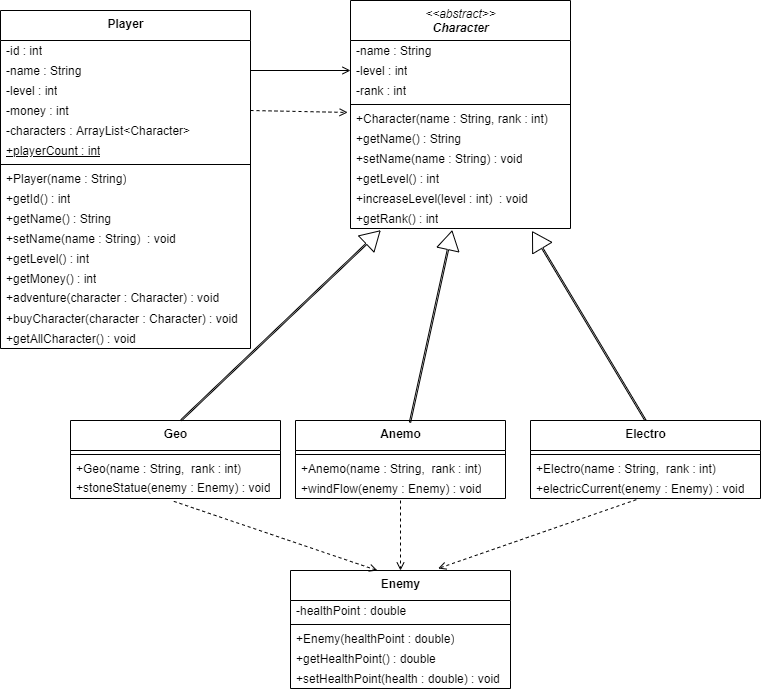

The diagram above was exported from draw.io. Its source (the exported page's mxGraphModel, read from the mxfile embedded in the PNG):
<mxGraphModel dx="1422" dy="762" grid="1" gridSize="10" guides="1" tooltips="1" connect="1" arrows="1" fold="1" page="1" pageScale="1" pageWidth="850" pageHeight="1100" math="0" shadow="0">
  <root>
    <mxCell id="0" />
    <mxCell id="1" parent="0" />
    <mxCell id="1PQX8bC4Iuq2fxXuK5TR-1" value="&lt;b&gt;Player&lt;/b&gt;" style="swimlane;fontStyle=0;align=center;verticalAlign=top;childLayout=stackLayout;horizontal=1;startSize=30;horizontalStack=0;resizeParent=1;resizeParentMax=0;resizeLast=0;collapsible=0;marginBottom=0;html=1;" parent="1" vertex="1">
      <mxGeometry x="40" y="30" width="250" height="338" as="geometry" />
    </mxCell>
    <mxCell id="1PQX8bC4Iuq2fxXuK5TR-3" value="-id : int" style="text;html=1;strokeColor=none;fillColor=none;align=left;verticalAlign=middle;spacingLeft=4;spacingRight=4;overflow=hidden;rotatable=0;points=[[0,0.5],[1,0.5]];portConstraint=eastwest;" parent="1PQX8bC4Iuq2fxXuK5TR-1" vertex="1">
      <mxGeometry y="30" width="250" height="20" as="geometry" />
    </mxCell>
    <mxCell id="1PQX8bC4Iuq2fxXuK5TR-37" value="-name : String" style="text;html=1;strokeColor=none;fillColor=none;align=left;verticalAlign=middle;spacingLeft=4;spacingRight=4;overflow=hidden;rotatable=0;points=[[0,0.5],[1,0.5]];portConstraint=eastwest;" parent="1PQX8bC4Iuq2fxXuK5TR-1" vertex="1">
      <mxGeometry y="50" width="250" height="20" as="geometry" />
    </mxCell>
    <mxCell id="1PQX8bC4Iuq2fxXuK5TR-13" value="-level : int" style="text;html=1;strokeColor=none;fillColor=none;align=left;verticalAlign=middle;spacingLeft=4;spacingRight=4;overflow=hidden;rotatable=0;points=[[0,0.5],[1,0.5]];portConstraint=eastwest;" parent="1PQX8bC4Iuq2fxXuK5TR-1" vertex="1">
      <mxGeometry y="70" width="250" height="20" as="geometry" />
    </mxCell>
    <mxCell id="1PQX8bC4Iuq2fxXuK5TR-14" value="-money : int" style="text;html=1;strokeColor=none;fillColor=none;align=left;verticalAlign=middle;spacingLeft=4;spacingRight=4;overflow=hidden;rotatable=0;points=[[0,0.5],[1,0.5]];portConstraint=eastwest;" parent="1PQX8bC4Iuq2fxXuK5TR-1" vertex="1">
      <mxGeometry y="90" width="250" height="20" as="geometry" />
    </mxCell>
    <mxCell id="1PQX8bC4Iuq2fxXuK5TR-5" value="-characters : ArrayList&amp;lt;Character&amp;gt;" style="text;html=1;strokeColor=none;fillColor=none;align=left;verticalAlign=middle;spacingLeft=4;spacingRight=4;overflow=hidden;rotatable=0;points=[[0,0.5],[1,0.5]];portConstraint=eastwest;" parent="1PQX8bC4Iuq2fxXuK5TR-1" vertex="1">
      <mxGeometry y="110" width="250" height="20" as="geometry" />
    </mxCell>
    <mxCell id="1PQX8bC4Iuq2fxXuK5TR-76" value="&lt;u&gt;+playerCount : int&lt;/u&gt;" style="text;html=1;strokeColor=none;fillColor=none;align=left;verticalAlign=middle;spacingLeft=4;spacingRight=4;overflow=hidden;rotatable=0;points=[[0,0.5],[1,0.5]];portConstraint=eastwest;" parent="1PQX8bC4Iuq2fxXuK5TR-1" vertex="1">
      <mxGeometry y="130" width="250" height="20" as="geometry" />
    </mxCell>
    <mxCell id="1PQX8bC4Iuq2fxXuK5TR-6" value="" style="line;strokeWidth=1;fillColor=none;align=left;verticalAlign=middle;spacingTop=-1;spacingLeft=3;spacingRight=3;rotatable=0;labelPosition=right;points=[];portConstraint=eastwest;" parent="1PQX8bC4Iuq2fxXuK5TR-1" vertex="1">
      <mxGeometry y="150" width="250" height="8" as="geometry" />
    </mxCell>
    <mxCell id="1PQX8bC4Iuq2fxXuK5TR-36" value="+Player(name : String)" style="text;html=1;strokeColor=none;fillColor=none;align=left;verticalAlign=middle;spacingLeft=4;spacingRight=4;overflow=hidden;rotatable=0;points=[[0,0.5],[1,0.5]];portConstraint=eastwest;" parent="1PQX8bC4Iuq2fxXuK5TR-1" vertex="1">
      <mxGeometry y="158" width="250" height="20" as="geometry" />
    </mxCell>
    <mxCell id="1PQX8bC4Iuq2fxXuK5TR-17" value="+getId() : int" style="text;html=1;strokeColor=none;fillColor=none;align=left;verticalAlign=middle;spacingLeft=4;spacingRight=4;overflow=hidden;rotatable=0;points=[[0,0.5],[1,0.5]];portConstraint=eastwest;" parent="1PQX8bC4Iuq2fxXuK5TR-1" vertex="1">
      <mxGeometry y="178" width="250" height="20" as="geometry" />
    </mxCell>
    <mxCell id="1PQX8bC4Iuq2fxXuK5TR-39" value="+getName() : String" style="text;html=1;strokeColor=none;fillColor=none;align=left;verticalAlign=middle;spacingLeft=4;spacingRight=4;overflow=hidden;rotatable=0;points=[[0,0.5],[1,0.5]];portConstraint=eastwest;" parent="1PQX8bC4Iuq2fxXuK5TR-1" vertex="1">
      <mxGeometry y="198" width="250" height="20" as="geometry" />
    </mxCell>
    <mxCell id="1PQX8bC4Iuq2fxXuK5TR-38" value="+setName(name : String)&amp;nbsp;&amp;nbsp;: void" style="text;html=1;strokeColor=none;fillColor=none;align=left;verticalAlign=middle;spacingLeft=4;spacingRight=4;overflow=hidden;rotatable=0;points=[[0,0.5],[1,0.5]];portConstraint=eastwest;" parent="1PQX8bC4Iuq2fxXuK5TR-1" vertex="1">
      <mxGeometry y="218" width="250" height="20" as="geometry" />
    </mxCell>
    <mxCell id="1PQX8bC4Iuq2fxXuK5TR-19" value="+getLevel() : int" style="text;html=1;strokeColor=none;fillColor=none;align=left;verticalAlign=middle;spacingLeft=4;spacingRight=4;overflow=hidden;rotatable=0;points=[[0,0.5],[1,0.5]];portConstraint=eastwest;" parent="1PQX8bC4Iuq2fxXuK5TR-1" vertex="1">
      <mxGeometry y="238" width="250" height="20" as="geometry" />
    </mxCell>
    <mxCell id="1PQX8bC4Iuq2fxXuK5TR-21" value="+getMoney() : int" style="text;html=1;strokeColor=none;fillColor=none;align=left;verticalAlign=middle;spacingLeft=4;spacingRight=4;overflow=hidden;rotatable=0;points=[[0,0.5],[1,0.5]];portConstraint=eastwest;" parent="1PQX8bC4Iuq2fxXuK5TR-1" vertex="1">
      <mxGeometry y="258" width="250" height="20" as="geometry" />
    </mxCell>
    <mxCell id="1PQX8bC4Iuq2fxXuK5TR-8" value="+adventure(character&amp;nbsp;: Character)&amp;nbsp;: void&lt;br&gt;&amp;nbsp;" style="text;html=1;strokeColor=none;fillColor=none;align=left;verticalAlign=middle;spacingLeft=4;spacingRight=4;overflow=hidden;rotatable=0;points=[[0,0.5],[1,0.5]];portConstraint=eastwest;" parent="1PQX8bC4Iuq2fxXuK5TR-1" vertex="1">
      <mxGeometry y="278" width="250" height="20" as="geometry" />
    </mxCell>
    <mxCell id="1PQX8bC4Iuq2fxXuK5TR-23" value="+buyCharacter(character&amp;nbsp;: Character)&amp;nbsp;: void" style="text;html=1;strokeColor=none;fillColor=none;align=left;verticalAlign=middle;spacingLeft=4;spacingRight=4;overflow=hidden;rotatable=0;points=[[0,0.5],[1,0.5]];portConstraint=eastwest;" parent="1PQX8bC4Iuq2fxXuK5TR-1" vertex="1">
      <mxGeometry y="298" width="250" height="20" as="geometry" />
    </mxCell>
    <mxCell id="ndYHYhcOpWQDM8C-JVDO-3" value="+getAllCharacter() : void" style="text;html=1;strokeColor=none;fillColor=none;align=left;verticalAlign=middle;spacingLeft=4;spacingRight=4;overflow=hidden;rotatable=0;points=[[0,0.5],[1,0.5]];portConstraint=eastwest;" parent="1PQX8bC4Iuq2fxXuK5TR-1" vertex="1">
      <mxGeometry y="318" width="250" height="20" as="geometry" />
    </mxCell>
    <mxCell id="1PQX8bC4Iuq2fxXuK5TR-24" value="&lt;i&gt;&amp;lt;&amp;lt;abstract&amp;gt;&amp;gt;&lt;br&gt;&lt;b&gt;Character&lt;/b&gt;&lt;/i&gt;" style="swimlane;fontStyle=0;align=center;verticalAlign=top;childLayout=stackLayout;horizontal=1;startSize=40;horizontalStack=0;resizeParent=1;resizeParentMax=0;resizeLast=0;collapsible=0;marginBottom=0;html=1;" parent="1" vertex="1">
      <mxGeometry x="390" y="20" width="220" height="228" as="geometry" />
    </mxCell>
    <mxCell id="1PQX8bC4Iuq2fxXuK5TR-25" value="-name : String" style="text;html=1;strokeColor=none;fillColor=none;align=left;verticalAlign=middle;spacingLeft=4;spacingRight=4;overflow=hidden;rotatable=0;points=[[0,0.5],[1,0.5]];portConstraint=eastwest;" parent="1PQX8bC4Iuq2fxXuK5TR-24" vertex="1">
      <mxGeometry y="40" width="220" height="20" as="geometry" />
    </mxCell>
    <mxCell id="1PQX8bC4Iuq2fxXuK5TR-26" value="-level : int" style="text;html=1;strokeColor=none;fillColor=none;align=left;verticalAlign=middle;spacingLeft=4;spacingRight=4;overflow=hidden;rotatable=0;points=[[0,0.5],[1,0.5]];portConstraint=eastwest;" parent="1PQX8bC4Iuq2fxXuK5TR-24" vertex="1">
      <mxGeometry y="60" width="220" height="20" as="geometry" />
    </mxCell>
    <mxCell id="1PQX8bC4Iuq2fxXuK5TR-35" value="-rank : int" style="text;html=1;strokeColor=none;fillColor=none;align=left;verticalAlign=middle;spacingLeft=4;spacingRight=4;overflow=hidden;rotatable=0;points=[[0,0.5],[1,0.5]];portConstraint=eastwest;" parent="1PQX8bC4Iuq2fxXuK5TR-24" vertex="1">
      <mxGeometry y="80" width="220" height="20" as="geometry" />
    </mxCell>
    <mxCell id="1PQX8bC4Iuq2fxXuK5TR-29" value="" style="line;strokeWidth=1;fillColor=none;align=left;verticalAlign=middle;spacingTop=-1;spacingLeft=3;spacingRight=3;rotatable=0;labelPosition=right;points=[];portConstraint=eastwest;" parent="1PQX8bC4Iuq2fxXuK5TR-24" vertex="1">
      <mxGeometry y="100" width="220" height="8" as="geometry" />
    </mxCell>
    <mxCell id="1PQX8bC4Iuq2fxXuK5TR-84" value="+Character(name : String, rank : int)" style="text;html=1;strokeColor=none;fillColor=none;align=left;verticalAlign=middle;spacingLeft=4;spacingRight=4;overflow=hidden;rotatable=0;points=[[0,0.5],[1,0.5]];portConstraint=eastwest;" parent="1PQX8bC4Iuq2fxXuK5TR-24" vertex="1">
      <mxGeometry y="108" width="220" height="20" as="geometry" />
    </mxCell>
    <mxCell id="1PQX8bC4Iuq2fxXuK5TR-45" value="+getName() : String" style="text;html=1;strokeColor=none;fillColor=none;align=left;verticalAlign=middle;spacingLeft=4;spacingRight=4;overflow=hidden;rotatable=0;points=[[0,0.5],[1,0.5]];portConstraint=eastwest;" parent="1PQX8bC4Iuq2fxXuK5TR-24" vertex="1">
      <mxGeometry y="128" width="220" height="20" as="geometry" />
    </mxCell>
    <mxCell id="1PQX8bC4Iuq2fxXuK5TR-46" value="+setName(name : String)&amp;nbsp;: void" style="text;html=1;strokeColor=none;fillColor=none;align=left;verticalAlign=middle;spacingLeft=4;spacingRight=4;overflow=hidden;rotatable=0;points=[[0,0.5],[1,0.5]];portConstraint=eastwest;" parent="1PQX8bC4Iuq2fxXuK5TR-24" vertex="1">
      <mxGeometry y="148" width="220" height="20" as="geometry" />
    </mxCell>
    <mxCell id="1PQX8bC4Iuq2fxXuK5TR-31" value="+getLevel() : int" style="text;html=1;strokeColor=none;fillColor=none;align=left;verticalAlign=middle;spacingLeft=4;spacingRight=4;overflow=hidden;rotatable=0;points=[[0,0.5],[1,0.5]];portConstraint=eastwest;" parent="1PQX8bC4Iuq2fxXuK5TR-24" vertex="1">
      <mxGeometry y="168" width="220" height="20" as="geometry" />
    </mxCell>
    <mxCell id="ndYHYhcOpWQDM8C-JVDO-2" value="+increaseLevel(level : int)&amp;nbsp;&amp;nbsp;: void" style="text;html=1;strokeColor=none;fillColor=none;align=left;verticalAlign=middle;spacingLeft=4;spacingRight=4;overflow=hidden;rotatable=0;points=[[0,0.5],[1,0.5]];portConstraint=eastwest;" parent="1PQX8bC4Iuq2fxXuK5TR-24" vertex="1">
      <mxGeometry y="188" width="220" height="20" as="geometry" />
    </mxCell>
    <mxCell id="1PQX8bC4Iuq2fxXuK5TR-47" value="+getRank() : int" style="text;html=1;strokeColor=none;fillColor=none;align=left;verticalAlign=middle;spacingLeft=4;spacingRight=4;overflow=hidden;rotatable=0;points=[[0,0.5],[1,0.5]];portConstraint=eastwest;" parent="1PQX8bC4Iuq2fxXuK5TR-24" vertex="1">
      <mxGeometry y="208" width="220" height="20" as="geometry" />
    </mxCell>
    <mxCell id="1PQX8bC4Iuq2fxXuK5TR-42" value="" style="endArrow=open;html=1;rounded=0;exitX=1;exitY=0.5;exitDx=0;exitDy=0;entryX=0;entryY=0.5;entryDx=0;entryDy=0;strokeColor=default;endFill=0;" parent="1" source="1PQX8bC4Iuq2fxXuK5TR-37" target="1PQX8bC4Iuq2fxXuK5TR-26" edge="1">
      <mxGeometry width="50" height="50" relative="1" as="geometry">
        <mxPoint x="350" y="230" as="sourcePoint" />
        <mxPoint x="380" y="178" as="targetPoint" />
      </mxGeometry>
    </mxCell>
    <mxCell id="1PQX8bC4Iuq2fxXuK5TR-44" value="" style="endArrow=open;html=1;rounded=0;exitX=1;exitY=0.5;exitDx=0;exitDy=0;entryX=-0.013;entryY=0.197;entryDx=0;entryDy=0;strokeColor=default;endFill=0;dashed=1;entryPerimeter=0;" parent="1" source="1PQX8bC4Iuq2fxXuK5TR-14" target="1PQX8bC4Iuq2fxXuK5TR-84" edge="1">
      <mxGeometry width="50" height="50" relative="1" as="geometry">
        <mxPoint x="260" y="200" as="sourcePoint" />
        <mxPoint x="380" y="200" as="targetPoint" />
      </mxGeometry>
    </mxCell>
    <mxCell id="1PQX8bC4Iuq2fxXuK5TR-48" value="&lt;b&gt;Geo&lt;/b&gt;" style="swimlane;fontStyle=0;align=center;verticalAlign=top;childLayout=stackLayout;horizontal=1;startSize=30;horizontalStack=0;resizeParent=1;resizeParentMax=0;resizeLast=0;collapsible=0;marginBottom=0;html=1;" parent="1" vertex="1">
      <mxGeometry x="110" y="440" width="210" height="78" as="geometry" />
    </mxCell>
    <mxCell id="1PQX8bC4Iuq2fxXuK5TR-52" value="" style="line;strokeWidth=1;fillColor=none;align=left;verticalAlign=middle;spacingTop=-1;spacingLeft=3;spacingRight=3;rotatable=0;labelPosition=right;points=[];portConstraint=eastwest;" parent="1PQX8bC4Iuq2fxXuK5TR-48" vertex="1">
      <mxGeometry y="30" width="210" height="8" as="geometry" />
    </mxCell>
    <mxCell id="1PQX8bC4Iuq2fxXuK5TR-81" value="+Geo(name : String,&amp;nbsp; rank : int)" style="text;html=1;strokeColor=none;fillColor=none;align=left;verticalAlign=middle;spacingLeft=4;spacingRight=4;overflow=hidden;rotatable=0;points=[[0,0.5],[1,0.5]];portConstraint=eastwest;" parent="1PQX8bC4Iuq2fxXuK5TR-48" vertex="1">
      <mxGeometry y="38" width="210" height="20" as="geometry" />
    </mxCell>
    <mxCell id="1PQX8bC4Iuq2fxXuK5TR-53" value="+stoneStatue(enemy : Enemy)&amp;nbsp;: void&lt;br&gt;&amp;nbsp;" style="text;html=1;strokeColor=none;fillColor=none;align=left;verticalAlign=middle;spacingLeft=4;spacingRight=4;overflow=hidden;rotatable=0;points=[[0,0.5],[1,0.5]];portConstraint=eastwest;" parent="1PQX8bC4Iuq2fxXuK5TR-48" vertex="1">
      <mxGeometry y="58" width="210" height="20" as="geometry" />
    </mxCell>
    <mxCell id="1PQX8bC4Iuq2fxXuK5TR-57" value="&lt;b&gt;Anemo&lt;/b&gt;" style="swimlane;fontStyle=0;align=center;verticalAlign=top;childLayout=stackLayout;horizontal=1;startSize=30;horizontalStack=0;resizeParent=1;resizeParentMax=0;resizeLast=0;collapsible=0;marginBottom=0;html=1;" parent="1" vertex="1">
      <mxGeometry x="335" y="440" width="210" height="78" as="geometry" />
    </mxCell>
    <mxCell id="1PQX8bC4Iuq2fxXuK5TR-61" value="" style="line;strokeWidth=1;fillColor=none;align=left;verticalAlign=middle;spacingTop=-1;spacingLeft=3;spacingRight=3;rotatable=0;labelPosition=right;points=[];portConstraint=eastwest;" parent="1PQX8bC4Iuq2fxXuK5TR-57" vertex="1">
      <mxGeometry y="30" width="210" height="8" as="geometry" />
    </mxCell>
    <mxCell id="1PQX8bC4Iuq2fxXuK5TR-82" value="+Anemo(name : String,&amp;nbsp; rank : int)" style="text;html=1;strokeColor=none;fillColor=none;align=left;verticalAlign=middle;spacingLeft=4;spacingRight=4;overflow=hidden;rotatable=0;points=[[0,0.5],[1,0.5]];portConstraint=eastwest;" parent="1PQX8bC4Iuq2fxXuK5TR-57" vertex="1">
      <mxGeometry y="38" width="210" height="20" as="geometry" />
    </mxCell>
    <mxCell id="1PQX8bC4Iuq2fxXuK5TR-62" value="+windFlow(enemy : Enemy)&amp;nbsp;: void" style="text;html=1;strokeColor=none;fillColor=none;align=left;verticalAlign=middle;spacingLeft=4;spacingRight=4;overflow=hidden;rotatable=0;points=[[0,0.5],[1,0.5]];portConstraint=eastwest;" parent="1PQX8bC4Iuq2fxXuK5TR-57" vertex="1">
      <mxGeometry y="58" width="210" height="20" as="geometry" />
    </mxCell>
    <mxCell id="1PQX8bC4Iuq2fxXuK5TR-66" value="&lt;b&gt;Electro&lt;/b&gt;" style="swimlane;fontStyle=0;align=center;verticalAlign=top;childLayout=stackLayout;horizontal=1;startSize=30;horizontalStack=0;resizeParent=1;resizeParentMax=0;resizeLast=0;collapsible=0;marginBottom=0;html=1;" parent="1" vertex="1">
      <mxGeometry x="570" y="440" width="230" height="78" as="geometry" />
    </mxCell>
    <mxCell id="1PQX8bC4Iuq2fxXuK5TR-70" value="" style="line;strokeWidth=1;fillColor=none;align=left;verticalAlign=middle;spacingTop=-1;spacingLeft=3;spacingRight=3;rotatable=0;labelPosition=right;points=[];portConstraint=eastwest;" parent="1PQX8bC4Iuq2fxXuK5TR-66" vertex="1">
      <mxGeometry y="30" width="230" height="8" as="geometry" />
    </mxCell>
    <mxCell id="1PQX8bC4Iuq2fxXuK5TR-83" value="+Electro(name : String,&amp;nbsp; rank : int)" style="text;html=1;strokeColor=none;fillColor=none;align=left;verticalAlign=middle;spacingLeft=4;spacingRight=4;overflow=hidden;rotatable=0;points=[[0,0.5],[1,0.5]];portConstraint=eastwest;" parent="1PQX8bC4Iuq2fxXuK5TR-66" vertex="1">
      <mxGeometry y="38" width="230" height="20" as="geometry" />
    </mxCell>
    <mxCell id="1PQX8bC4Iuq2fxXuK5TR-71" value="+electricCurrent(enemy : Enemy)&amp;nbsp;: void" style="text;html=1;strokeColor=none;fillColor=none;align=left;verticalAlign=middle;spacingLeft=4;spacingRight=4;overflow=hidden;rotatable=0;points=[[0,0.5],[1,0.5]];portConstraint=eastwest;" parent="1PQX8bC4Iuq2fxXuK5TR-66" vertex="1">
      <mxGeometry y="58" width="230" height="20" as="geometry" />
    </mxCell>
    <mxCell id="1PQX8bC4Iuq2fxXuK5TR-77" value="" style="endArrow=none;html=1;rounded=0;entryX=0.526;entryY=0;entryDx=0;entryDy=0;endFill=0;entryPerimeter=0;shape=flexArrow;endWidth=8.850574712643677;endSize=3.5333333333333337;width=1.3793103448275863;startArrow=block;exitX=0.136;exitY=1.1;exitDx=0;exitDy=0;exitPerimeter=0;" parent="1" source="1PQX8bC4Iuq2fxXuK5TR-47" target="1PQX8bC4Iuq2fxXuK5TR-48" edge="1">
      <mxGeometry width="50" height="50" relative="1" as="geometry">
        <mxPoint x="420" y="270" as="sourcePoint" />
        <mxPoint x="400" y="330" as="targetPoint" />
      </mxGeometry>
    </mxCell>
    <mxCell id="1PQX8bC4Iuq2fxXuK5TR-79" value="" style="endArrow=none;html=1;rounded=0;entryX=0.545;entryY=0.027;entryDx=0;entryDy=0;endFill=0;entryPerimeter=0;shape=flexArrow;endWidth=10.517241379310345;endSize=4.325;width=1.3793103448275863;startArrow=block;exitX=0.462;exitY=1.1;exitDx=0;exitDy=0;exitPerimeter=0;" parent="1" source="1PQX8bC4Iuq2fxXuK5TR-47" target="1PQX8bC4Iuq2fxXuK5TR-57" edge="1">
      <mxGeometry width="50" height="50" relative="1" as="geometry">
        <mxPoint x="490" y="270" as="sourcePoint" />
        <mxPoint x="240.00000000000006" y="416.7600000000001" as="targetPoint" />
      </mxGeometry>
    </mxCell>
    <mxCell id="1PQX8bC4Iuq2fxXuK5TR-80" value="" style="endArrow=none;html=1;rounded=0;entryX=0.5;entryY=0;entryDx=0;entryDy=0;endFill=0;shape=flexArrow;endWidth=13.017241379310345;endSize=3.466666666666667;width=1.3793103448275863;startArrow=block;exitX=0.826;exitY=1.142;exitDx=0;exitDy=0;exitPerimeter=0;" parent="1" source="1PQX8bC4Iuq2fxXuK5TR-47" target="1PQX8bC4Iuq2fxXuK5TR-66" edge="1">
      <mxGeometry width="50" height="50" relative="1" as="geometry">
        <mxPoint x="580" y="270" as="sourcePoint" />
        <mxPoint x="489.99999999999994" y="421.56600000000003" as="targetPoint" />
      </mxGeometry>
    </mxCell>
    <mxCell id="1PQX8bC4Iuq2fxXuK5TR-85" value="&lt;b&gt;Enemy&lt;/b&gt;" style="swimlane;fontStyle=0;align=center;verticalAlign=top;childLayout=stackLayout;horizontal=1;startSize=30;horizontalStack=0;resizeParent=1;resizeParentMax=0;resizeLast=0;collapsible=0;marginBottom=0;html=1;" parent="1" vertex="1">
      <mxGeometry x="330" y="590" width="220" height="118" as="geometry" />
    </mxCell>
    <mxCell id="1PQX8bC4Iuq2fxXuK5TR-86" value="-healthPoint : double" style="text;html=1;strokeColor=none;fillColor=none;align=left;verticalAlign=middle;spacingLeft=4;spacingRight=4;overflow=hidden;rotatable=0;points=[[0,0.5],[1,0.5]];portConstraint=eastwest;" parent="1PQX8bC4Iuq2fxXuK5TR-85" vertex="1">
      <mxGeometry y="30" width="220" height="20" as="geometry" />
    </mxCell>
    <mxCell id="1PQX8bC4Iuq2fxXuK5TR-89" value="" style="line;strokeWidth=1;fillColor=none;align=left;verticalAlign=middle;spacingTop=-1;spacingLeft=3;spacingRight=3;rotatable=0;labelPosition=right;points=[];portConstraint=eastwest;" parent="1PQX8bC4Iuq2fxXuK5TR-85" vertex="1">
      <mxGeometry y="50" width="220" height="8" as="geometry" />
    </mxCell>
    <mxCell id="ndYHYhcOpWQDM8C-JVDO-1" value="+Enemy(healthPoint : double)" style="text;html=1;strokeColor=none;fillColor=none;align=left;verticalAlign=middle;spacingLeft=4;spacingRight=4;overflow=hidden;rotatable=0;points=[[0,0.5],[1,0.5]];portConstraint=eastwest;" parent="1PQX8bC4Iuq2fxXuK5TR-85" vertex="1">
      <mxGeometry y="58" width="220" height="20" as="geometry" />
    </mxCell>
    <mxCell id="1PQX8bC4Iuq2fxXuK5TR-99" value="+getHealthPoint() : double" style="text;html=1;strokeColor=none;fillColor=none;align=left;verticalAlign=middle;spacingLeft=4;spacingRight=4;overflow=hidden;rotatable=0;points=[[0,0.5],[1,0.5]];portConstraint=eastwest;" parent="1PQX8bC4Iuq2fxXuK5TR-85" vertex="1">
      <mxGeometry y="78" width="220" height="20" as="geometry" />
    </mxCell>
    <mxCell id="1PQX8bC4Iuq2fxXuK5TR-104" value="+setHealthPoint(health : double)&amp;nbsp;: void" style="text;html=1;strokeColor=none;fillColor=none;align=left;verticalAlign=middle;spacingLeft=4;spacingRight=4;overflow=hidden;rotatable=0;points=[[0,0.5],[1,0.5]];portConstraint=eastwest;" parent="1PQX8bC4Iuq2fxXuK5TR-85" vertex="1">
      <mxGeometry y="98" width="220" height="20" as="geometry" />
    </mxCell>
    <mxCell id="1PQX8bC4Iuq2fxXuK5TR-95" value="" style="endArrow=open;html=1;rounded=0;exitX=0.492;exitY=1.142;exitDx=0;exitDy=0;entryX=0.395;entryY=0;entryDx=0;entryDy=0;strokeColor=default;endFill=0;dashed=1;entryPerimeter=0;exitPerimeter=0;" parent="1" source="1PQX8bC4Iuq2fxXuK5TR-53" target="1PQX8bC4Iuq2fxXuK5TR-85" edge="1">
      <mxGeometry width="50" height="50" relative="1" as="geometry">
        <mxPoint x="210" y="498" as="sourcePoint" />
        <mxPoint x="327.5300000000002" y="499.94000000000005" as="targetPoint" />
      </mxGeometry>
    </mxCell>
    <mxCell id="1PQX8bC4Iuq2fxXuK5TR-96" value="" style="endArrow=open;html=1;rounded=0;entryX=0.5;entryY=0;entryDx=0;entryDy=0;strokeColor=default;endFill=0;dashed=1;" parent="1" target="1PQX8bC4Iuq2fxXuK5TR-85" edge="1">
      <mxGeometry width="50" height="50" relative="1" as="geometry">
        <mxPoint x="440" y="520" as="sourcePoint" />
        <mxPoint x="635.05" y="590" as="targetPoint" />
      </mxGeometry>
    </mxCell>
    <mxCell id="1PQX8bC4Iuq2fxXuK5TR-97" value="" style="endArrow=open;html=1;rounded=0;exitX=0.46;exitY=1.058;exitDx=0;exitDy=0;entryX=0.671;entryY=-0.017;entryDx=0;entryDy=0;strokeColor=default;endFill=0;dashed=1;entryPerimeter=0;exitPerimeter=0;" parent="1" source="1PQX8bC4Iuq2fxXuK5TR-71" target="1PQX8bC4Iuq2fxXuK5TR-85" edge="1">
      <mxGeometry width="50" height="50" relative="1" as="geometry">
        <mxPoint x="655" y="498" as="sourcePoint" />
        <mxPoint x="850.05" y="590" as="targetPoint" />
      </mxGeometry>
    </mxCell>
  </root>
</mxGraphModel>